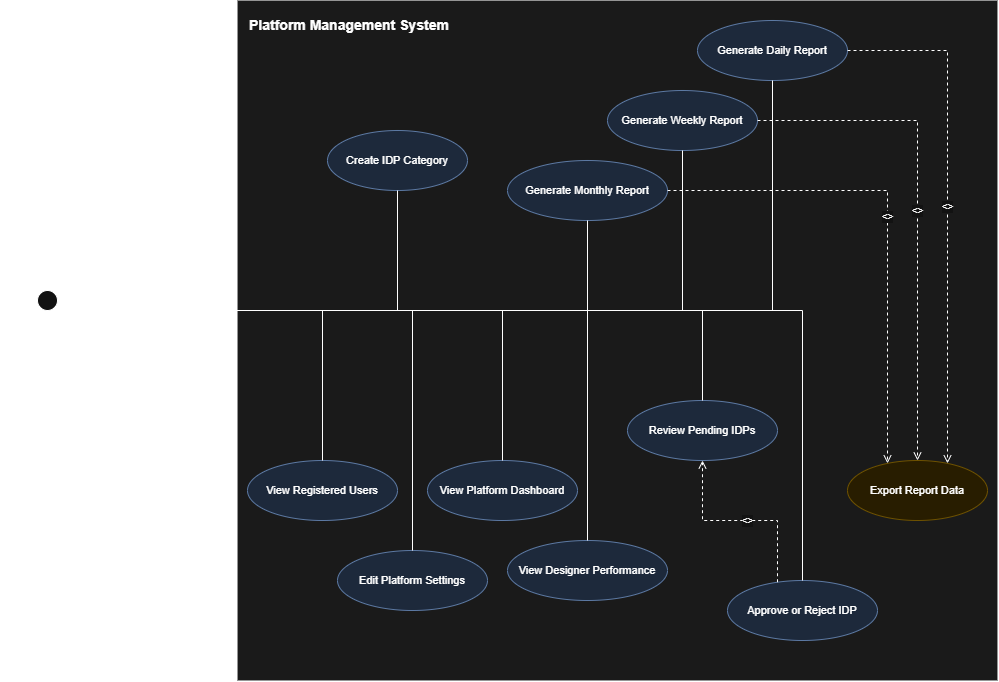

The diagram above was exported from draw.io. Its source (the exported page's mxGraphModel, read from the mxfile embedded in the PNG):
<mxGraphModel dx="1497" dy="830" grid="1" gridSize="10" guides="1" tooltips="1" connect="1" arrows="1" fold="1" page="1" pageScale="1" pageWidth="1169" pageHeight="827" math="0" shadow="0">
  <root>
    <mxCell id="0" />
    <mxCell id="1" parent="0" />
    <mxCell id="boundary" parent="1" style="rounded=0;whiteSpace=wrap;html=1;fillColor=#f5f5f5;strokeColor=#666666;fontStyle=1;fontSize=14;verticalAlign=top;align=left;spacingLeft=10;spacingTop=10;" value="Platform Management System" vertex="1">
      <mxGeometry height="680" width="760" x="280" y="30" as="geometry" />
    </mxCell>
    <mxCell id="actor_pm" parent="1" style="shape=umlActor;verticalLabelPosition=bottom;verticalAlign=top;html=1;outlineConnect=0;fontSize=12;" value="Platform Manager" vertex="1">
      <mxGeometry height="80" width="40" x="70" y="320" as="geometry" />
    </mxCell>
    <mxCell id="uc1" parent="1" style="ellipse;whiteSpace=wrap;html=1;fontSize=11;fillColor=#dae8fc;strokeColor=#6c8ebf;" value="Create IDP Category" vertex="1">
      <mxGeometry height="60" width="140" x="370" y="160" as="geometry" />
    </mxCell>
    <mxCell id="uc2" parent="1" style="ellipse;whiteSpace=wrap;html=1;fontSize=11;fillColor=#dae8fc;strokeColor=#6c8ebf;" value="View Platform Dashboard" vertex="1">
      <mxGeometry height="60" width="150" x="470" y="490" as="geometry" />
    </mxCell>
    <mxCell id="uc3" parent="1" style="ellipse;whiteSpace=wrap;html=1;fontSize=11;fillColor=#dae8fc;strokeColor=#6c8ebf;" value="Generate Daily Report" vertex="1">
      <mxGeometry height="60" width="150" x="740" y="50" as="geometry" />
    </mxCell>
    <mxCell id="uc4" parent="1" style="ellipse;whiteSpace=wrap;html=1;fontSize=11;fillColor=#dae8fc;strokeColor=#6c8ebf;" value="Generate Weekly Report" vertex="1">
      <mxGeometry height="60" width="150" x="650" y="120" as="geometry" />
    </mxCell>
    <mxCell id="uc5" parent="1" style="ellipse;whiteSpace=wrap;html=1;fontSize=11;fillColor=#dae8fc;strokeColor=#6c8ebf;" value="Generate Monthly Report" vertex="1">
      <mxGeometry height="60" width="160" x="550" y="190" as="geometry" />
    </mxCell>
    <mxCell id="uc6" parent="1" style="ellipse;whiteSpace=wrap;html=1;fontSize=11;fillColor=#dae8fc;strokeColor=#6c8ebf;" value="View Registered Users" vertex="1">
      <mxGeometry height="60" width="150" x="290" y="490" as="geometry" />
    </mxCell>
    <mxCell id="uc7" parent="1" style="ellipse;whiteSpace=wrap;html=1;fontSize=11;fillColor=#dae8fc;strokeColor=#6c8ebf;" value="Review Pending IDPs" vertex="1">
      <mxGeometry height="60" width="150" x="670" y="430" as="geometry" />
    </mxCell>
    <mxCell id="uc8" parent="1" style="ellipse;whiteSpace=wrap;html=1;fontSize=11;fillColor=#dae8fc;strokeColor=#6c8ebf;" value="Approve or Reject IDP" vertex="1">
      <mxGeometry height="60" width="150" x="770" y="610" as="geometry" />
    </mxCell>
    <mxCell id="uc9" parent="1" style="ellipse;whiteSpace=wrap;html=1;fontSize=11;fillColor=#dae8fc;strokeColor=#6c8ebf;" value="View Designer Performance" vertex="1">
      <mxGeometry height="60" width="160" x="550" y="570" as="geometry" />
    </mxCell>
    <mxCell id="uc10" parent="1" style="ellipse;whiteSpace=wrap;html=1;fontSize=11;fillColor=#dae8fc;strokeColor=#6c8ebf;" value="Edit Platform Settings" vertex="1">
      <mxGeometry height="60" width="150" x="380" y="580" as="geometry" />
    </mxCell>
    <mxCell id="con1" edge="1" parent="1" source="actor_pm" style="edgeStyle=orthogonalEdgeStyle;rounded=0;orthogonalLoop=1;jettySize=auto;endArrow=none;html=1;exitX=1;exitY=0.25;exitDx=0;exitDy=0;" target="uc1">
      <mxGeometry relative="1" as="geometry" />
    </mxCell>
    <mxCell id="con2" edge="1" parent="1" source="actor_pm" style="edgeStyle=orthogonalEdgeStyle;rounded=0;orthogonalLoop=1;jettySize=auto;endArrow=none;html=1;exitX=1;exitY=0.25;exitDx=0;exitDy=0;" target="uc2">
      <mxGeometry relative="1" as="geometry" />
    </mxCell>
    <mxCell id="con3" edge="1" parent="1" source="actor_pm" style="edgeStyle=orthogonalEdgeStyle;rounded=0;orthogonalLoop=1;jettySize=auto;endArrow=none;html=1;exitX=1;exitY=0.25;exitDx=0;exitDy=0;" target="uc3">
      <mxGeometry relative="1" as="geometry" />
    </mxCell>
    <mxCell id="con4" edge="1" parent="1" source="actor_pm" style="edgeStyle=orthogonalEdgeStyle;rounded=0;orthogonalLoop=1;jettySize=auto;endArrow=none;html=1;exitX=1;exitY=0.25;exitDx=0;exitDy=0;" target="uc4">
      <mxGeometry relative="1" as="geometry" />
    </mxCell>
    <mxCell id="con5" edge="1" parent="1" source="actor_pm" style="edgeStyle=orthogonalEdgeStyle;rounded=0;orthogonalLoop=1;jettySize=auto;endArrow=none;html=1;exitX=1;exitY=0.25;exitDx=0;exitDy=0;" target="uc5">
      <mxGeometry relative="1" as="geometry" />
    </mxCell>
    <mxCell id="con6" edge="1" parent="1" source="actor_pm" style="edgeStyle=orthogonalEdgeStyle;rounded=0;orthogonalLoop=1;jettySize=auto;endArrow=none;html=1;exitX=1;exitY=0.25;exitDx=0;exitDy=0;" target="uc6">
      <mxGeometry relative="1" as="geometry" />
    </mxCell>
    <mxCell id="con7" edge="1" parent="1" source="actor_pm" style="edgeStyle=orthogonalEdgeStyle;rounded=0;orthogonalLoop=1;jettySize=auto;endArrow=none;html=1;exitX=1;exitY=0.25;exitDx=0;exitDy=0;" target="uc7">
      <mxGeometry relative="1" as="geometry" />
    </mxCell>
    <mxCell id="con8" edge="1" parent="1" source="actor_pm" style="edgeStyle=orthogonalEdgeStyle;rounded=0;orthogonalLoop=1;jettySize=auto;endArrow=none;html=1;exitX=1;exitY=0.25;exitDx=0;exitDy=0;" target="uc8">
      <mxGeometry relative="1" as="geometry" />
    </mxCell>
    <mxCell id="con9" edge="1" parent="1" source="actor_pm" style="edgeStyle=orthogonalEdgeStyle;rounded=0;orthogonalLoop=1;jettySize=auto;endArrow=none;html=1;exitX=1;exitY=0.25;exitDx=0;exitDy=0;" target="uc9">
      <mxGeometry relative="1" as="geometry" />
    </mxCell>
    <mxCell id="con10" edge="1" parent="1" style="edgeStyle=orthogonalEdgeStyle;rounded=0;orthogonalLoop=1;jettySize=auto;endArrow=none;html=1;" target="uc10">
      <mxGeometry relative="1" x="-0.0157" as="geometry">
        <mxPoint x="120" y="340" as="sourcePoint" />
      </mxGeometry>
    </mxCell>
    <mxCell id="uc_export" parent="1" style="ellipse;whiteSpace=wrap;html=1;fontSize=11;fillColor=#fff2cc;strokeColor=#d6b656;" value="Export Report Data" vertex="1">
      <mxGeometry height="60" width="140" x="890" y="490" as="geometry" />
    </mxCell>
    <mxCell id="inc1" edge="1" parent="1" source="uc3" style="edgeStyle=orthogonalEdgeStyle;rounded=0;orthogonalLoop=1;jettySize=auto;endArrow=open;endFill=0;html=1;dashed=1;fontSize=10;" target="uc_export" value="&lt;&lt;include&gt;&gt;">
      <mxGeometry relative="1" as="geometry">
        <Array as="points">
          <mxPoint x="990" y="80" />
        </Array>
      </mxGeometry>
    </mxCell>
    <mxCell id="inc2" edge="1" parent="1" source="uc4" style="edgeStyle=orthogonalEdgeStyle;rounded=0;orthogonalLoop=1;jettySize=auto;endArrow=open;endFill=0;html=1;dashed=1;fontSize=10;" target="uc_export" value="&lt;&lt;include&gt;&gt;">
      <mxGeometry relative="1" as="geometry" />
    </mxCell>
    <mxCell id="inc3" edge="1" parent="1" source="uc5" style="edgeStyle=orthogonalEdgeStyle;rounded=0;orthogonalLoop=1;jettySize=auto;endArrow=open;endFill=0;html=1;dashed=1;fontSize=10;" target="uc_export" value="&lt;&lt;include&gt;&gt;">
      <mxGeometry relative="1" as="geometry">
        <Array as="points">
          <mxPoint x="930" y="220" />
        </Array>
      </mxGeometry>
    </mxCell>
    <mxCell id="ext1" edge="1" parent="1" source="uc8" style="edgeStyle=orthogonalEdgeStyle;rounded=0;orthogonalLoop=1;jettySize=auto;endArrow=open;endFill=0;html=1;dashed=1;fontSize=10;" target="uc7" value="&lt;&lt;extend&gt;&gt;">
      <mxGeometry relative="1" x="-0.0675" as="geometry">
        <mxPoint as="offset" />
        <Array as="points">
          <mxPoint x="820" y="550" />
          <mxPoint x="745" y="550" />
        </Array>
      </mxGeometry>
    </mxCell>
  </root>
</mxGraphModel>